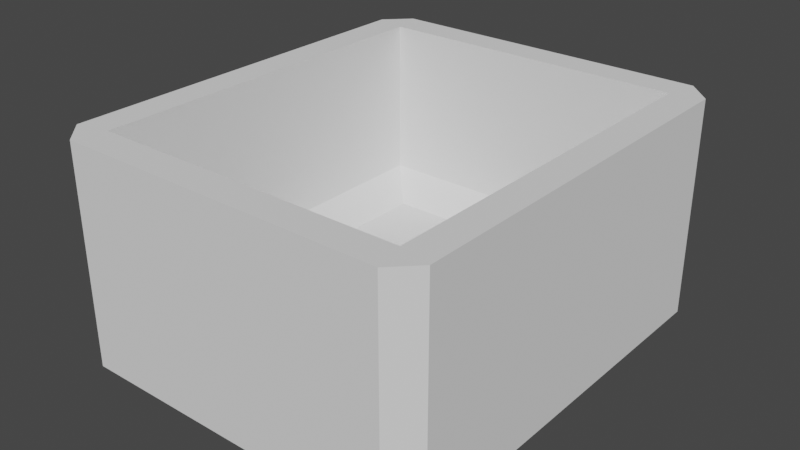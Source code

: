 # Source: Container.blend  (saved by Blender 2.81.16; exported with 4.5.12 LTS)
import bpy
from mathutils import Matrix  # noqa: F401  (used for matrix-valued properties, if any)

bpy.ops.wm.read_factory_settings(use_empty=True)
scene = bpy.context.scene
scene.name = 'Scene'

# ---- collections
col_collection = bpy.data.collections.new('Collection'); scene.collection.children.link(col_collection)

# ---- world
world_world = bpy.data.worlds.new('World'); scene.world = world_world
world_world.use_nodes = True; world_world.node_tree.nodes.clear()
_N = world_world.node_tree.nodes; _L = world_world.node_tree.links
n0 = _N.new('ShaderNodeOutputWorld'); n0.name = 'World Output'; n0.location = (300, 300)
n1 = _N.new('ShaderNodeBackground'); n1.name = 'Background'; n1.location = (10, 300)
n1.inputs[0].default_value = (0.05088, 0.05088, 0.05088, 1.0)
_L.new(n1.outputs[0], n0.inputs[0])
n0.is_active_output = True
world_world.color = (0.05088, 0.05088, 0.05088)
world_world.use_sun_shadow = False
world_world.sun_shadow_jitter_overblur = 0.0

# ---- meshes
me_cube_001 = bpy.data.meshes.new('Cube.001')
me_cube_001.from_pydata([(-0.5, -0.6, -0.05), (-0.5, 0.6, -0.05), (0.5, -0.6, -0.05), (0.5, 0.6, -0.05), (0.6, 0.6, 0.05), (0.6, 0.6, -0.05), (0.6, -0.6, -0.05), (0.6, -0.6, 0.05), (-0.6, 0.6, -0.05), (-0.6, -0.6, -0.05), (-0.6, -0.6, 0.05), (-0.6, 0.6, 0.05), (-0.5, -0.6, 0.65), (-0.5, 0.6, 0.65), (0.5, 0.6, 0.65), (0.5, -0.6, 0.65), (0.6, 0.6, 0.65), (0.6, -0.6, 0.65), (-0.6, -0.6, 0.65), (-0.6, 0.6, 0.65), (0.6, -0.624, 0.05), (0.524, -0.7, 0.05), (0.6, -0.624, -0.05), (0.524, -0.7, -0.05), (0.6, -0.624, -0.05), (0.6, 0.624, 0.05), (0.524, 0.7, 0.05), (0.524, 0.7, -0.05), (0.6, 0.624, -0.05), (-0.524, -0.7, -0.05), (-0.6, -0.624, -0.05), (-0.6, -0.624, -0.05), (-0.524, -0.7, 0.05), (-0.6, -0.624, 0.05), (-0.6, 0.624, 0.05), (-0.524, 0.7, 0.05), (-0.6, 0.624, -0.05), (-0.524, 0.7, -0.05), (0.524, -0.7, 0.65), (0.6, -0.624, 0.65), (0.6, 0.624, 0.65), (0.524, 0.7, 0.65), (-0.6, -0.624, 0.65), (-0.524, -0.7, 0.65), (-0.524, 0.7, 0.65), (-0.6, 0.624, 0.65), (-0.5, -0.6, 0.1402), (-0.4098, -0.5098, 0.05), (-0.4098, 0.5098, 0.05), (-0.5, 0.6, 0.1402), (0.4098, -0.5098, 0.05), (0.5, -0.6, 0.1402), (0.4098, 0.5098, 0.05), (0.5, 0.6, 0.1402)], [], [(2, 3, 5, 6), (1, 3, 2, 0), (51, 46, 12, 15), (5, 4, 7, 6), (20, 7, 17, 39), (4, 25, 40, 16), (4, 5, 28, 25), (26, 35, 44, 41), (32, 21, 38, 43), (10, 9, 31, 30, 33), (1, 0, 9, 8), (9, 10, 11, 8), (10, 33, 42, 18), (34, 11, 19, 45), (1, 8, 36, 37, 27, 28, 5, 3), (26, 27, 37, 35), (11, 10, 18, 19), (14, 15, 17, 16), (13, 14, 16, 40, 41, 44, 45, 19), (12, 13, 19, 18), (7, 4, 16, 17), (49, 53, 14, 13), (12, 18, 42, 43, 38, 39, 17, 15), (53, 51, 15, 14), (8, 11, 34, 36), (6, 7, 20, 22, 24), (52, 48, 47, 50), (22, 23, 24), (29, 30, 31), (21, 23, 22, 20), (26, 41, 40, 25), (25, 28, 27, 26), (29, 32, 33, 30), (35, 37, 36, 34), (34, 45, 44, 35), (38, 21, 20, 39), (32, 43, 42, 33), (21, 32, 29, 31, 9, 0, 2, 6, 24, 23), (47, 48, 49, 46), (48, 52, 53, 49), (52, 50, 51, 53), (50, 47, 46, 51), (46, 49, 13, 12)])
_uv = me_cube_001.uv_layers.new(name='UVMap')
_uv.uv.foreach_set('vector', [0.375, 0.75, 0.375, 0.5, 0.375, 0.5, 0.375, 0.75, 0.125, 0.5, 0.375, 0.5, 0.375, 0.75, 0.125, 0.75, 0.625, 0.75, 0.875, 0.75, 0.875, 0.75, 0.625, 0.75, 0.375, 0.5, 0.625, 0.5, 0.625, 0.75, 0.375, 0.75, 0.625, 0.75, 0.625, 0.75, 0.625, 0.75, 0.625, 0.75, 0.625, 0.5, 0.625, 0.5, 0.625, 0.5, 0.625, 0.5, 0.625, 0.5, 0.375, 0.5, 0.375, 0.5, 0.625, 0.5, 0.625, 0.4842, 0.625, 0.2658, 0.625, 0.2658, 0.625, 0.4842, 0.625, 0.9842, 0.625, 0.7658, 0.625, 0.7658, 0.625, 0.9842, 0.625, 0.0, 0.375, 0.0, 0.375, 0.0, 0.375, 0.0, 0.625, 0.0, 0.125, 0.5, 0.125, 0.75, 0.125, 0.75, 0.125, 0.5, 0.375, 0.0, 0.625, 0.0, 0.625, 0.25, 0.375, 0.25, 0.625, 0.0, 0.625, 0.0, 0.625, 0.0, 0.625, 0.0, 0.625, 0.25, 0.625, 0.25, 0.625, 0.25, 0.625, 0.25, 0.125, 0.5, 0.125, 0.5, 0.125, 0.5, 0.1408, 0.5, 0.3592, 0.5, 0.375, 0.5, 0.375, 0.5, 0.375, 0.5, 0.625, 0.4842, 0.375, 0.4842, 0.375, 0.2658, 0.625, 0.2658, 0.625, 0.25, 0.625, 0.0, 0.625, 0.0, 0.625, 0.25, 0.625, 0.5, 0.625, 0.75, 0.625, 0.75, 0.625, 0.5, 0.875, 0.5, 0.625, 0.5, 0.625, 0.5, 0.625, 0.5, 0.6408, 0.5, 0.8592, 0.5, 0.875, 0.5, 0.875, 0.5, 0.875, 0.75, 0.875, 0.5, 0.875, 0.5, 0.875, 0.75, 0.625, 0.75, 0.625, 0.5, 0.625, 0.5, 0.625, 0.75, 0.875, 0.5, 0.625, 0.5, 0.625, 0.5, 0.875, 0.5, 0.875, 0.75, 0.875, 0.75, 0.875, 0.75, 0.8592, 0.75, 0.6408, 0.75, 0.625, 0.75, 0.625, 0.75, 0.625, 0.75, 0.625, 0.5, 0.625, 0.75, 0.625, 0.75, 0.625, 0.5, 0.375, 0.25, 0.625, 0.25, 0.625, 0.25, 0.375, 0.25, 0.375, 0.75, 0.625, 0.75, 0.625, 0.75, 0.375, 0.75, 0.375, 0.75, 0.6476, 0.5188, 0.8524, 0.5188, 0.8524, 0.7312, 0.6476, 0.7312, 0.375, 0.75, 0.375, 0.75, 0.375, 0.75, 0.339, 0.8478, 0.125, 0.75, 0.125, 0.75, 0.625, 0.7658, 0.4778, 0.7578, 0.375, 0.75, 0.625, 0.75, 0.625, 0.4842, 0.625, 0.4842, 0.625, 0.5, 0.625, 0.5, 0.625, 0.5, 0.375, 0.5, 0.375, 0.4842, 0.625, 0.4842, 0.339, 0.8478, 0.625, 0.9842, 0.625, 1.0, 0.125, 0.75, 0.625, 0.2658, 0.375, 0.2658, 0.375, 0.25, 0.625, 0.25, 0.625, 0.25, 0.625, 0.25, 0.625, 0.2658, 0.625, 0.2658, 0.625, 0.7658, 0.625, 0.7658, 0.625, 0.75, 0.625, 0.75, 0.625, 0.9842, 0.625, 0.9842, 0.625, 1.0, 0.625, 1.0, 0.625, 0.7658, 0.625, 0.9842, 0.339, 0.8478, 0.125, 0.75, 0.125, 0.75, 0.125, 0.75, 0.375, 0.75, 0.375, 0.75, 0.375, 0.75, 0.4778, 0.7578, 0.8524, 0.7312, 0.8524, 0.5188, 0.875, 0.5, 0.875, 0.75, 0.8524, 0.5188, 0.6476, 0.5188, 0.625, 0.5, 0.875, 0.5, 0.6476, 0.5188, 0.6476, 0.7312, 0.625, 0.75, 0.625, 0.5, 0.6476, 0.7312, 0.8524, 0.7312, 0.875, 0.75, 0.625, 0.75, 0.875, 0.75, 0.875, 0.5, 0.875, 0.5, 0.875, 0.75])
me_cube_001.use_remesh_fix_poles = True
me_cube_001.use_remesh_preserve_attributes = False
me_cube_001.use_mirror_vertex_groups = False
me_cube_001.update()

# ---- objects
ob_cube = bpy.data.objects.new('Cube', me_cube_001)

# ---- transforms, parenting, visibility, modifiers, constraints
ob_cube.location = (0.0, 0.0, 0.0)
ob_cube.lineart.crease_threshold = 0.0

# ---- collection membership
col_collection.objects.link(ob_cube)

# ---- scene / render settings (as saved in the file)
scene.frame_start = 1; scene.frame_end = 250; scene.frame_set(1)
scene.render.engine = 'BLENDER_EEVEE_NEXT'
scene.cycles.use_denoising = False
scene.cycles.samples = 128
scene.cycles.sampling_pattern = 'TABULATED_SOBOL'
scene.cycles.use_adaptive_sampling = False
scene.cycles.use_light_tree = False
scene.view_settings.view_transform = 'Filmic'
bpy.context.view_layer.update()

# ---- added for rendering (the .blend has no active camera and no usable light): camera, sun
cam_auto = bpy.data.cameras.new('AutoCamera')
cam_auto.lens = 50.0
cam_auto.sensor_width = 36.0
cam_auto.clip_end = 1000.0
ob_auto_camera = bpy.data.objects.new('AutoCamera', cam_auto)
scene.collection.objects.link(ob_auto_camera)
ob_auto_camera.location = (1.82483, -2.18979, 1.75986)
ob_auto_camera.rotation_euler = (1.09748, -7.21219e-08, 0.694738)
scene.camera = ob_auto_camera
light_auto_sun = bpy.data.lights.new('AutoSun', 'SUN')
light_auto_sun.energy = 3.0
light_auto_sun.angle = 0.0523599
ob_auto_sun = bpy.data.objects.new('AutoSun', light_auto_sun)
scene.collection.objects.link(ob_auto_sun)
ob_auto_sun.rotation_euler = (0.872665, 0.174533, 0.523599)
bpy.context.view_layer.update()
